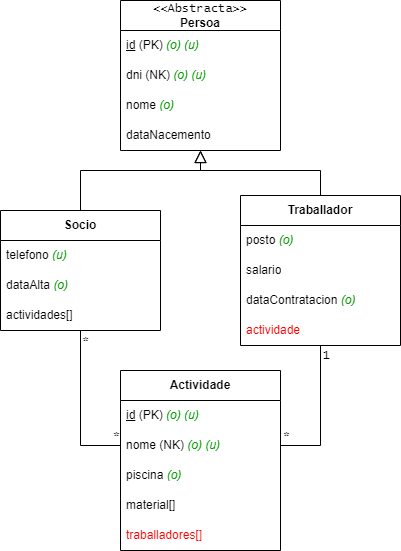

The diagram above was exported from draw.io. Its source (the exported page's mxGraphModel, read from the mxfile embedded in the PNG):
<mxGraphModel dx="1050" dy="587" grid="1" gridSize="10" guides="1" tooltips="1" connect="1" arrows="1" fold="1" page="1" pageScale="1" pageWidth="827" pageHeight="1169" math="0" shadow="0">
  <root>
    <mxCell id="WIyWlLk6GJQsqaUBKTNV-0" />
    <mxCell id="WIyWlLk6GJQsqaUBKTNV-1" parent="WIyWlLk6GJQsqaUBKTNV-0" />
    <mxCell id="aBfzNIonqwb9FDvmtM2b-1" value="&lt;font face=&quot;Lucida Console&quot;&gt;&amp;lt;&amp;lt;Abstracta&amp;gt;&amp;gt;&lt;br&gt;&lt;/font&gt;&lt;b&gt;Persoa&lt;/b&gt;" style="swimlane;fontStyle=0;childLayout=stackLayout;horizontal=1;startSize=30;horizontalStack=0;resizeParent=1;resizeParentMax=0;resizeLast=0;collapsible=1;marginBottom=0;whiteSpace=wrap;html=1;" parent="WIyWlLk6GJQsqaUBKTNV-1" vertex="1">
      <mxGeometry x="320" y="70" width="160" height="150" as="geometry">
        <mxRectangle x="320" y="70" width="130" height="40" as="alternateBounds" />
      </mxGeometry>
    </mxCell>
    <mxCell id="aBfzNIonqwb9FDvmtM2b-2" value="&lt;div&gt;&lt;u&gt;id&lt;/u&gt; (PK) &lt;i&gt;&lt;font color=&quot;#009900&quot;&gt;(o) (u)&lt;/font&gt;&lt;/i&gt;&lt;/div&gt;" style="text;strokeColor=none;fillColor=none;align=left;verticalAlign=middle;spacingLeft=4;spacingRight=4;overflow=hidden;points=[[0,0.5],[1,0.5]];portConstraint=eastwest;rotatable=0;whiteSpace=wrap;html=1;" parent="aBfzNIonqwb9FDvmtM2b-1" vertex="1">
      <mxGeometry y="30" width="160" height="30" as="geometry" />
    </mxCell>
    <mxCell id="aBfzNIonqwb9FDvmtM2b-3" value="&lt;div&gt;dni (NK) &lt;i&gt;&lt;font color=&quot;#009900&quot;&gt;(o) (u)&lt;/font&gt;&lt;/i&gt;&lt;/div&gt;" style="text;strokeColor=none;fillColor=none;align=left;verticalAlign=middle;spacingLeft=4;spacingRight=4;overflow=hidden;points=[[0,0.5],[1,0.5]];portConstraint=eastwest;rotatable=0;whiteSpace=wrap;html=1;" parent="aBfzNIonqwb9FDvmtM2b-1" vertex="1">
      <mxGeometry y="60" width="160" height="30" as="geometry" />
    </mxCell>
    <mxCell id="aBfzNIonqwb9FDvmtM2b-4" value="&lt;div&gt;nome &lt;i&gt;&lt;font color=&quot;#009900&quot;&gt;(o)&lt;/font&gt;&lt;/i&gt;&lt;/div&gt;" style="text;strokeColor=none;fillColor=none;align=left;verticalAlign=middle;spacingLeft=4;spacingRight=4;overflow=hidden;points=[[0,0.5],[1,0.5]];portConstraint=eastwest;rotatable=0;whiteSpace=wrap;html=1;" parent="aBfzNIonqwb9FDvmtM2b-1" vertex="1">
      <mxGeometry y="90" width="160" height="30" as="geometry" />
    </mxCell>
    <mxCell id="aBfzNIonqwb9FDvmtM2b-22" value="dataNacemento" style="text;strokeColor=none;fillColor=none;align=left;verticalAlign=middle;spacingLeft=4;spacingRight=4;overflow=hidden;points=[[0,0.5],[1,0.5]];portConstraint=eastwest;rotatable=0;whiteSpace=wrap;html=1;" parent="aBfzNIonqwb9FDvmtM2b-1" vertex="1">
      <mxGeometry y="120" width="160" height="30" as="geometry" />
    </mxCell>
    <mxCell id="aBfzNIonqwb9FDvmtM2b-5" value="&lt;b&gt;Socio&lt;/b&gt;" style="swimlane;fontStyle=0;childLayout=stackLayout;horizontal=1;startSize=30;horizontalStack=0;resizeParent=1;resizeParentMax=0;resizeLast=0;collapsible=1;marginBottom=0;whiteSpace=wrap;html=1;" parent="WIyWlLk6GJQsqaUBKTNV-1" vertex="1">
      <mxGeometry x="200" y="280" width="160" height="120" as="geometry" />
    </mxCell>
    <mxCell id="aBfzNIonqwb9FDvmtM2b-8" value="&lt;div&gt;telefono &lt;i&gt;&lt;font color=&quot;#009900&quot;&gt;(u)&lt;/font&gt;&lt;/i&gt;&lt;/div&gt;" style="text;strokeColor=none;fillColor=none;align=left;verticalAlign=middle;spacingLeft=4;spacingRight=4;overflow=hidden;points=[[0,0.5],[1,0.5]];portConstraint=eastwest;rotatable=0;whiteSpace=wrap;html=1;" parent="aBfzNIonqwb9FDvmtM2b-5" vertex="1">
      <mxGeometry y="30" width="160" height="30" as="geometry" />
    </mxCell>
    <mxCell id="aBfzNIonqwb9FDvmtM2b-6" value="&lt;div&gt;dataAlta &lt;i&gt;&lt;font color=&quot;#009900&quot;&gt;(o)&lt;/font&gt;&lt;/i&gt;&lt;/div&gt;" style="text;strokeColor=none;fillColor=none;align=left;verticalAlign=middle;spacingLeft=4;spacingRight=4;overflow=hidden;points=[[0,0.5],[1,0.5]];portConstraint=eastwest;rotatable=0;whiteSpace=wrap;html=1;" parent="aBfzNIonqwb9FDvmtM2b-5" vertex="1">
      <mxGeometry y="60" width="160" height="30" as="geometry" />
    </mxCell>
    <mxCell id="5NaOoWQBJnxrUWao1lLi-5" value="&lt;div&gt;actividades[]&lt;/div&gt;" style="text;strokeColor=none;fillColor=none;align=left;verticalAlign=middle;spacingLeft=4;spacingRight=4;overflow=hidden;points=[[0,0.5],[1,0.5]];portConstraint=eastwest;rotatable=0;whiteSpace=wrap;html=1;" parent="aBfzNIonqwb9FDvmtM2b-5" vertex="1">
      <mxGeometry y="90" width="160" height="30" as="geometry" />
    </mxCell>
    <mxCell id="aBfzNIonqwb9FDvmtM2b-9" value="&lt;b&gt;Traballador&lt;/b&gt;" style="swimlane;fontStyle=0;childLayout=stackLayout;horizontal=1;startSize=30;horizontalStack=0;resizeParent=1;resizeParentMax=0;resizeLast=0;collapsible=1;marginBottom=0;whiteSpace=wrap;html=1;" parent="WIyWlLk6GJQsqaUBKTNV-1" vertex="1">
      <mxGeometry x="440" y="265" width="160" height="150" as="geometry" />
    </mxCell>
    <mxCell id="aBfzNIonqwb9FDvmtM2b-12" value="&lt;div&gt;posto &lt;i&gt;&lt;font color=&quot;#009900&quot;&gt;(o)&lt;/font&gt;&lt;/i&gt;&lt;/div&gt;" style="text;strokeColor=none;fillColor=none;align=left;verticalAlign=middle;spacingLeft=4;spacingRight=4;overflow=hidden;points=[[0,0.5],[1,0.5]];portConstraint=eastwest;rotatable=0;whiteSpace=wrap;html=1;" parent="aBfzNIonqwb9FDvmtM2b-9" vertex="1">
      <mxGeometry y="30" width="160" height="30" as="geometry" />
    </mxCell>
    <mxCell id="aBfzNIonqwb9FDvmtM2b-11" value="&lt;div&gt;salario&lt;/div&gt;" style="text;strokeColor=none;fillColor=none;align=left;verticalAlign=middle;spacingLeft=4;spacingRight=4;overflow=hidden;points=[[0,0.5],[1,0.5]];portConstraint=eastwest;rotatable=0;whiteSpace=wrap;html=1;" parent="aBfzNIonqwb9FDvmtM2b-9" vertex="1">
      <mxGeometry y="60" width="160" height="30" as="geometry" />
    </mxCell>
    <mxCell id="aBfzNIonqwb9FDvmtM2b-10" value="&lt;div&gt;dataContratacion &lt;i&gt;&lt;font color=&quot;#009900&quot;&gt;(o)&lt;/font&gt;&lt;/i&gt;&lt;/div&gt;" style="text;strokeColor=none;fillColor=none;align=left;verticalAlign=middle;spacingLeft=4;spacingRight=4;overflow=hidden;points=[[0,0.5],[1,0.5]];portConstraint=eastwest;rotatable=0;whiteSpace=wrap;html=1;" parent="aBfzNIonqwb9FDvmtM2b-9" vertex="1">
      <mxGeometry y="90" width="160" height="30" as="geometry" />
    </mxCell>
    <mxCell id="5NaOoWQBJnxrUWao1lLi-3" value="&lt;div&gt;&lt;font color=&quot;#ff0000&quot;&gt;actividade&lt;/font&gt;&lt;/div&gt;" style="text;strokeColor=none;fillColor=none;align=left;verticalAlign=middle;spacingLeft=4;spacingRight=4;overflow=hidden;points=[[0,0.5],[1,0.5]];portConstraint=eastwest;rotatable=0;whiteSpace=wrap;html=1;" parent="aBfzNIonqwb9FDvmtM2b-9" vertex="1">
      <mxGeometry y="120" width="160" height="30" as="geometry" />
    </mxCell>
    <mxCell id="aBfzNIonqwb9FDvmtM2b-13" value="&lt;b&gt;Actividade&lt;/b&gt;" style="swimlane;fontStyle=0;childLayout=stackLayout;horizontal=1;startSize=30;horizontalStack=0;resizeParent=1;resizeParentMax=0;resizeLast=0;collapsible=1;marginBottom=0;whiteSpace=wrap;html=1;" parent="WIyWlLk6GJQsqaUBKTNV-1" vertex="1">
      <mxGeometry x="320" y="440" width="160" height="180" as="geometry">
        <mxRectangle x="320" y="440" width="90" height="30" as="alternateBounds" />
      </mxGeometry>
    </mxCell>
    <mxCell id="aBfzNIonqwb9FDvmtM2b-14" value="&lt;div&gt;&lt;u&gt;id&lt;/u&gt; (PK) &lt;i&gt;&lt;font color=&quot;#009900&quot;&gt;(o) (u)&lt;/font&gt;&lt;/i&gt;&lt;/div&gt;" style="text;strokeColor=none;fillColor=none;align=left;verticalAlign=middle;spacingLeft=4;spacingRight=4;overflow=hidden;points=[[0,0.5],[1,0.5]];portConstraint=eastwest;rotatable=0;whiteSpace=wrap;html=1;" parent="aBfzNIonqwb9FDvmtM2b-13" vertex="1">
      <mxGeometry y="30" width="160" height="30" as="geometry" />
    </mxCell>
    <mxCell id="aBfzNIonqwb9FDvmtM2b-15" value="&lt;div&gt;nome (NK) &lt;i&gt;&lt;font color=&quot;#009900&quot;&gt;(o) (u)&lt;/font&gt;&lt;/i&gt;&lt;/div&gt;" style="text;strokeColor=none;fillColor=none;align=left;verticalAlign=middle;spacingLeft=4;spacingRight=4;overflow=hidden;points=[[0,0.5],[1,0.5]];portConstraint=eastwest;rotatable=0;whiteSpace=wrap;html=1;" parent="aBfzNIonqwb9FDvmtM2b-13" vertex="1">
      <mxGeometry y="60" width="160" height="30" as="geometry" />
    </mxCell>
    <mxCell id="aBfzNIonqwb9FDvmtM2b-16" value="&lt;div&gt;piscina &lt;i&gt;&lt;font color=&quot;#009900&quot;&gt;(o)&lt;/font&gt;&lt;/i&gt;&lt;/div&gt;" style="text;strokeColor=none;fillColor=none;align=left;verticalAlign=middle;spacingLeft=4;spacingRight=4;overflow=hidden;points=[[0,0.5],[1,0.5]];portConstraint=eastwest;rotatable=0;whiteSpace=wrap;html=1;" parent="aBfzNIonqwb9FDvmtM2b-13" vertex="1">
      <mxGeometry y="90" width="160" height="30" as="geometry" />
    </mxCell>
    <mxCell id="aBfzNIonqwb9FDvmtM2b-26" value="material[]" style="text;strokeColor=none;fillColor=none;align=left;verticalAlign=middle;spacingLeft=4;spacingRight=4;overflow=hidden;points=[[0,0.5],[1,0.5]];portConstraint=eastwest;rotatable=0;whiteSpace=wrap;html=1;" parent="aBfzNIonqwb9FDvmtM2b-13" vertex="1">
      <mxGeometry y="120" width="160" height="30" as="geometry" />
    </mxCell>
    <mxCell id="5NaOoWQBJnxrUWao1lLi-2" value="&lt;font color=&quot;#ff0000&quot;&gt;traballadores[]&lt;/font&gt;" style="text;strokeColor=none;fillColor=none;align=left;verticalAlign=middle;spacingLeft=4;spacingRight=4;overflow=hidden;points=[[0,0.5],[1,0.5]];portConstraint=eastwest;rotatable=0;whiteSpace=wrap;html=1;" parent="aBfzNIonqwb9FDvmtM2b-13" vertex="1">
      <mxGeometry y="150" width="160" height="30" as="geometry" />
    </mxCell>
    <mxCell id="aBfzNIonqwb9FDvmtM2b-34" value="" style="endArrow=block;endSize=10;endFill=0;shadow=0;strokeWidth=1;rounded=0;edgeStyle=elbowEdgeStyle;elbow=vertical;exitX=0.5;exitY=0;exitDx=0;exitDy=0;" parent="WIyWlLk6GJQsqaUBKTNV-1" source="aBfzNIonqwb9FDvmtM2b-5" target="aBfzNIonqwb9FDvmtM2b-1" edge="1">
      <mxGeometry width="160" relative="1" as="geometry">
        <mxPoint x="140" y="250" as="sourcePoint" />
        <mxPoint x="50" y="160" as="targetPoint" />
        <Array as="points">
          <mxPoint x="270" y="240" />
        </Array>
      </mxGeometry>
    </mxCell>
    <mxCell id="aBfzNIonqwb9FDvmtM2b-45" value="" style="endArrow=block;endSize=10;endFill=0;shadow=0;strokeWidth=1;rounded=0;edgeStyle=elbowEdgeStyle;elbow=vertical;exitX=0.5;exitY=0;exitDx=0;exitDy=0;" parent="WIyWlLk6GJQsqaUBKTNV-1" source="aBfzNIonqwb9FDvmtM2b-9" edge="1">
      <mxGeometry width="160" relative="1" as="geometry">
        <mxPoint x="130" y="310" as="sourcePoint" />
        <mxPoint x="400" y="220" as="targetPoint" />
        <Array as="points">
          <mxPoint x="540" y="240" />
        </Array>
      </mxGeometry>
    </mxCell>
    <mxCell id="aBfzNIonqwb9FDvmtM2b-49" value="" style="endArrow=none;html=1;rounded=0;fontFamily=Lucida Console;entryX=0;entryY=0.5;entryDx=0;entryDy=0;" parent="WIyWlLk6GJQsqaUBKTNV-1" source="aBfzNIonqwb9FDvmtM2b-5" target="aBfzNIonqwb9FDvmtM2b-15" edge="1">
      <mxGeometry relative="1" as="geometry">
        <mxPoint x="240" y="595" as="sourcePoint" />
        <mxPoint x="260" y="580" as="targetPoint" />
        <Array as="points">
          <mxPoint x="280" y="515" />
        </Array>
      </mxGeometry>
    </mxCell>
    <mxCell id="aBfzNIonqwb9FDvmtM2b-50" value="*" style="resizable=0;html=1;align=left;verticalAlign=bottom;fontFamily=Lucida Console;" parent="aBfzNIonqwb9FDvmtM2b-49" connectable="0" vertex="1">
      <mxGeometry x="-1" relative="1" as="geometry">
        <mxPoint y="20" as="offset" />
      </mxGeometry>
    </mxCell>
    <mxCell id="aBfzNIonqwb9FDvmtM2b-51" value="*" style="resizable=0;html=1;align=right;verticalAlign=bottom;fontFamily=Lucida Console;" parent="aBfzNIonqwb9FDvmtM2b-49" connectable="0" vertex="1">
      <mxGeometry x="1" relative="1" as="geometry">
        <mxPoint as="offset" />
      </mxGeometry>
    </mxCell>
    <mxCell id="aBfzNIonqwb9FDvmtM2b-52" value="" style="endArrow=none;html=1;rounded=0;fontFamily=Lucida Console;entryX=1;entryY=0.5;entryDx=0;entryDy=0;" parent="WIyWlLk6GJQsqaUBKTNV-1" source="aBfzNIonqwb9FDvmtM2b-9" target="aBfzNIonqwb9FDvmtM2b-15" edge="1">
      <mxGeometry relative="1" as="geometry">
        <mxPoint x="550" y="440" as="sourcePoint" />
        <mxPoint x="330" y="605" as="targetPoint" />
        <Array as="points">
          <mxPoint x="520" y="515" />
        </Array>
      </mxGeometry>
    </mxCell>
    <mxCell id="aBfzNIonqwb9FDvmtM2b-53" value="1" style="resizable=0;html=1;align=left;verticalAlign=bottom;fontFamily=Lucida Console;" parent="aBfzNIonqwb9FDvmtM2b-52" connectable="0" vertex="1">
      <mxGeometry x="-1" relative="1" as="geometry">
        <mxPoint x="1" y="19" as="offset" />
      </mxGeometry>
    </mxCell>
    <mxCell id="aBfzNIonqwb9FDvmtM2b-54" value="*" style="resizable=0;html=1;align=right;verticalAlign=bottom;fontFamily=Lucida Console;" parent="aBfzNIonqwb9FDvmtM2b-52" connectable="0" vertex="1">
      <mxGeometry x="1" relative="1" as="geometry">
        <mxPoint x="10" as="offset" />
      </mxGeometry>
    </mxCell>
  </root>
</mxGraphModel>